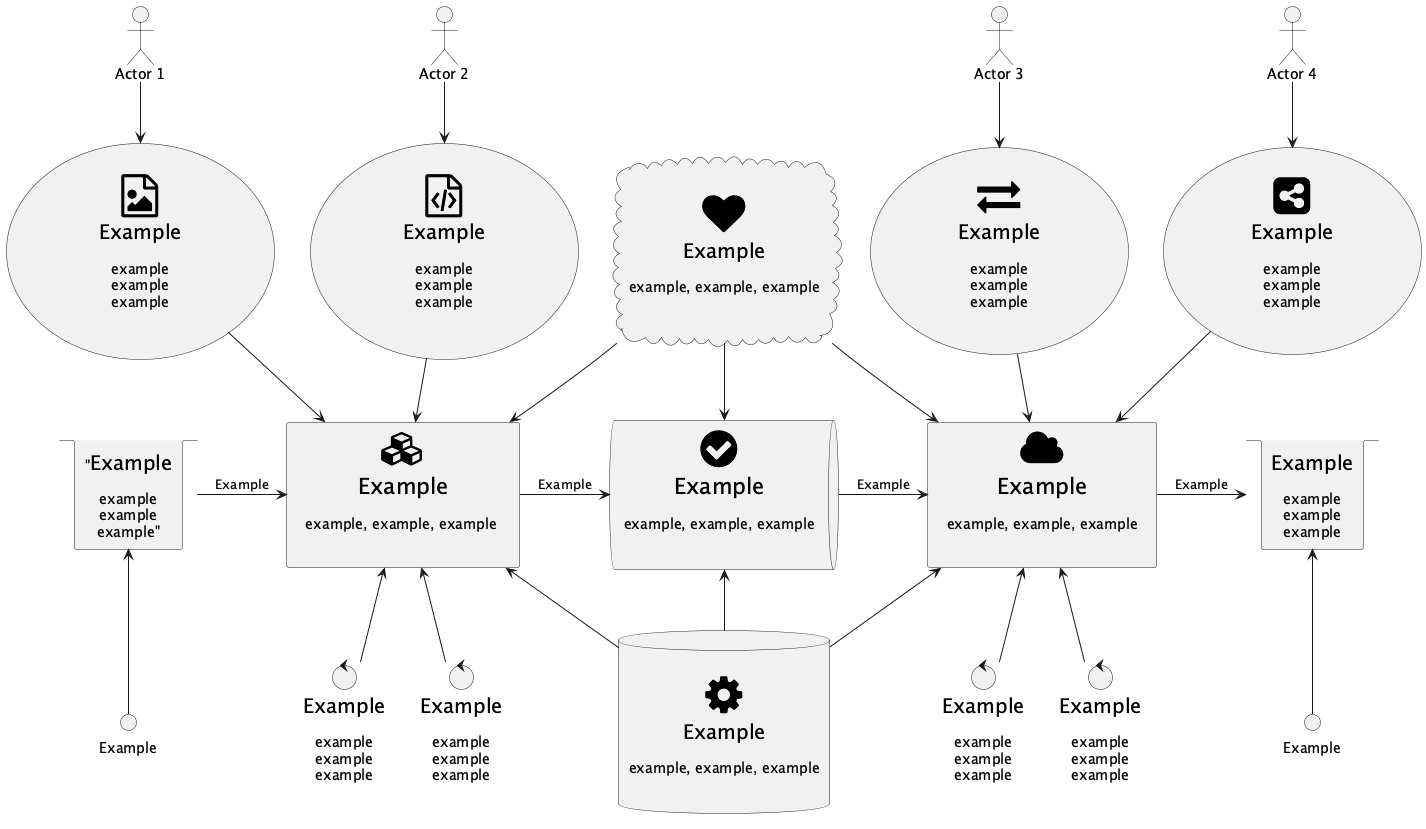

The diagram above was rendered by PlantUML. Its source (embedded in the PNG):
@startuml
skinparam monochrome true
skinparam defaultTextAlignment center

' icons
!include <tupadr3/font-awesome/check_circle>
!include <tupadr3/font-awesome/cloud>
!include <tupadr3/font-awesome/cubes>
!include <tupadr3/font-awesome/exchange>
!include <tupadr3/font-awesome/file_code_o>
!include <tupadr3/font-awesome/file_image_o>
!include <tupadr3/font-awesome/gavel>
!include <tupadr3/font-awesome/gear>
!include <tupadr3/font-awesome/globe>
!include <tupadr3/font-awesome/heart>
!include <tupadr3/font-awesome/share_alt_square>

' Pipeline objects
stack ""<size:20>Example</size>\n\nexample\nexample\nexample"" as StackLeft
card "<$cubes>\n<size:22><U+00A0><U+00A0>Example<U+00A0><U+00A0></size>\n\n<U+00A0><U+00A0>example, example, example <U+00A0><U+00A0>\n\n" as Pipeline1
queue "<$check_circle>\n<size:22><U+00A0><U+00A0>Example<U+00A0><U+00A0></size>\n\n<U+00A0><U+00A0>example, example, example<U+00A0><U+00A0>\n\n" as Pipeline2
card "<$cloud>\n<size:22><U+00A0><U+00A0>Example<U+00A0><U+00A0></size>\n\n<U+00A0><U+00A0>example, example, example<U+00A0><U+00A0>\n\n" as Pipeline3
stack "<size:20>Example</size>\n\nexample\nexample\nexample" as StackRight

' Pipeline flow
StackLeft -r-> Pipeline1 : "Example"
Pipeline1 -r-> Pipeline2 : "Example"
Pipeline2 -r-> Pipeline3 : "Example"
Pipeline3 -r-> StackRight : "Example"

' Left side
interface "Example" as InterfaceLeft
InterfaceLeft -u-> StackLeft

' Right side
interface "Example" as InterfaceRight
InterfaceRight -u-> StackRight

' Actor 1
actor "Actor 1" as Actor1
usecase "\n<$file_image_o>\n<size:20><U+00A0><U+00A0>Example<U+00A0><U+00A0></size>\n\nexample\nexample\nexample\n\n" as UseCase1
Actor1 -d-> UseCase1
UseCase1 -d-> Pipeline1

' Actor 2
actor "Actor 2" as Actor2
usecase "\n<$file_code_o>\n<size:20><U+00A0><U+00A0>Example<U+00A0><U+00A0></size>\n\nexample\nexample\nexample\n\n" as UseCase2
Actor2 -d-> UseCase2
UseCase2 -d-> Pipeline1

' Actor 3
actor "Actor 3" as Actor3
usecase "\n<$exchange>\n<size:20>Example</size>\n\nexample\nexample\nexample\n\n" as UseCase3
Actor3 -d-> UseCase3
UseCase3 -d-> Pipeline3

' Actor 4
actor "Actor 4" as Actor4
usecase "\n<$share_alt_square>\n<size:20>Example</size>\n\nexample\nexample\nexample\n\n" as UseCase4
Actor4 -d-> UseCase4
UseCase4 -d-> Pipeline3

' Diamond upper area
cloud "\n<$heart>\n<size:20>Example</size>\n\nexample, example, example\n\n" as DiamondUpper
DiamondUpper -d-> Pipeline1
DiamondUpper -d-> Pipeline2
DiamondUpper -d-> Pipeline3

' Diamond lower area
database "\n<$gear>\n<size:20>Example</size>\n\nexample, example, example\n\n" as DiamondLower
DiamondLower -u-> Pipeline1
DiamondLower -u-> Pipeline2
DiamondLower -u-> Pipeline3

' Hinting
UseCase1 -[hidden]r- UseCase2
UseCase2 -[hidden]r- DiamondUpper
DiamondUpper -[hidden]r- UseCase3
UseCase3 -[hidden]r- UseCase4

' Pipeline 1 controls
control "<size:20>Example</size>\n\nexample\nexample\nexample" as Pipeline1Control1 
control "<size:20>Example</size>\n\nexample\nexample\nexample" as Pipeline1Control2
Pipeline1Control1 -u-> Pipeline1
Pipeline1Control2 -u-> Pipeline1

' Pipeline 3 controls
control "<size:20>Example</size>\n\nexample\nexample\nexample" as Pipeline3Control1
control "<size:20>Example</size>\n\nexample\nexample\nexample" as Pipeline3Control2
Pipeline3Control1 -u-> Pipeline3
Pipeline3Control2 -u-> Pipeline3

@enduml